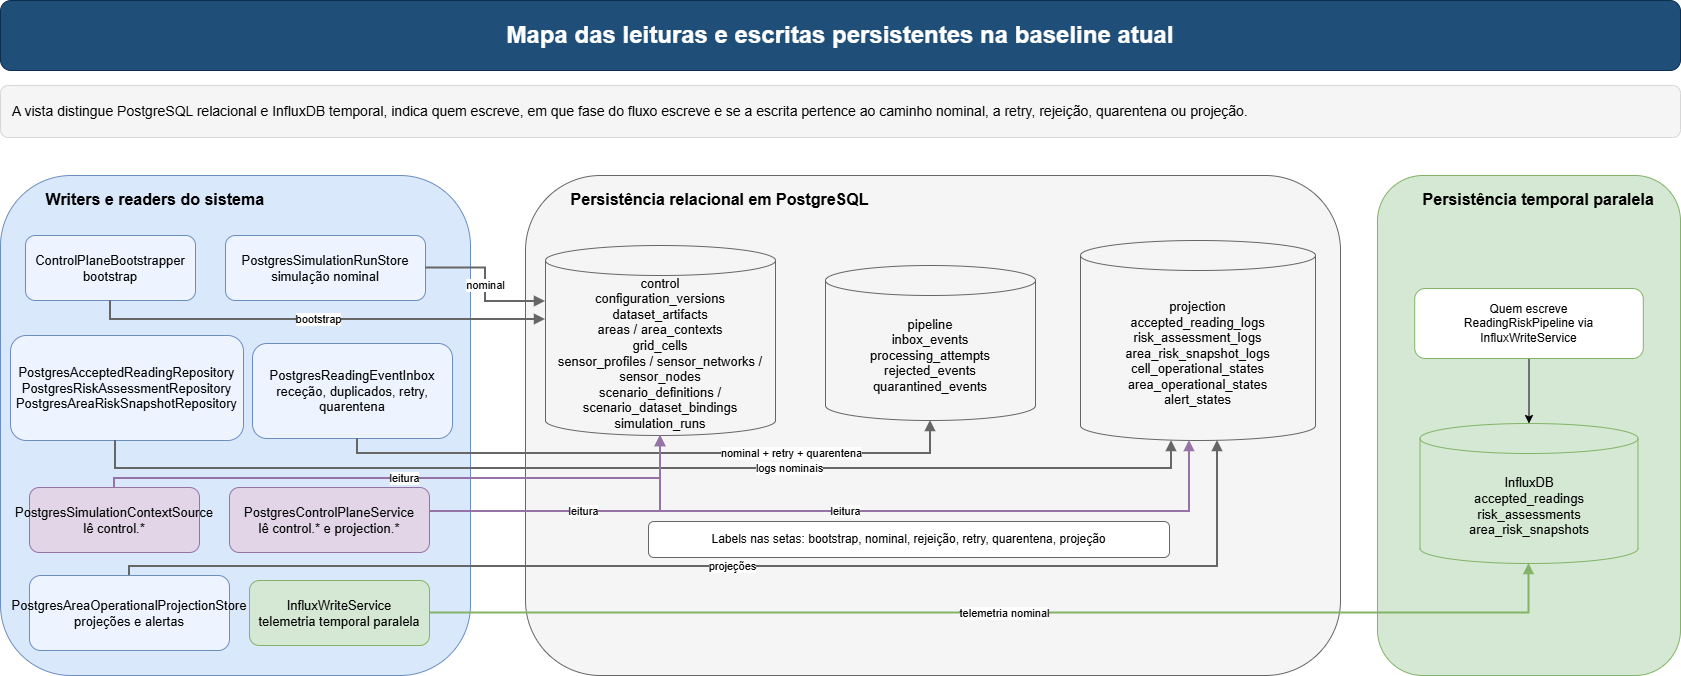

The diagram above was exported from draw.io. Its source (the exported page's mxGraphModel, read from the mxfile embedded in the PNG):
<mxGraphModel dx="1884" dy="819" grid="0" gridSize="10" guides="1" tooltips="1" connect="1" arrows="1" fold="1" page="0" pageScale="1" pageWidth="1800" pageHeight="1000" math="0" shadow="0">
  <root>
    <mxCell id="0" />
    <mxCell id="1" parent="0" />
    <mxCell id="2" parent="1" style="rounded=1;whiteSpace=wrap;html=1;fillColor=#1f4e78;strokeColor=#0b2e4f;fontColor=#ffffff;fontSize=24;fontStyle=1;" value="Mapa das leituras e escritas persistentes na baseline atual" vertex="1">
      <mxGeometry height="70" width="1680" x="60" y="50" as="geometry" />
    </mxCell>
    <mxCell id="3" parent="1" style="rounded=1;whiteSpace=wrap;html=1;fillColor=#f5f5f5;strokeColor=#d6d6d6;fontSize=14;align=left;spacingLeft=10;spacingRight=10;" value="A vista distingue PostgreSQL relacional e InfluxDB temporal, indica quem escreve, em que fase do fluxo escreve e se a escrita pertence ao caminho nominal, a retry, rejeição, quarentena ou projeção." vertex="1">
      <mxGeometry height="52" width="1680" x="60" y="135" as="geometry" />
    </mxCell>
    <mxCell id="10" parent="1" style="rounded=1;whiteSpace=wrap;html=1;fillColor=#dae8fc;strokeColor=#6c8ebf;fontStyle=1;fontSize=16;align=left;verticalAlign=top;spacingTop=8;spacingLeft=8;" value="&lt;span style=&quot;white-space: pre;&quot;&gt;&#09;&lt;/span&gt;Writers e readers do sistema" vertex="1">
      <mxGeometry height="500" width="470" x="60" y="225" as="geometry" />
    </mxCell>
    <mxCell id="11" parent="10" style="rounded=1;whiteSpace=wrap;html=1;fillColor=#edf4ff;strokeColor=#6c8ebf;fontSize=13;" value="ControlPlaneBootstrapper&#10;bootstrap" vertex="1">
      <mxGeometry height="65" width="170" x="25" y="60" as="geometry" />
    </mxCell>
    <mxCell id="12" parent="10" style="rounded=1;whiteSpace=wrap;html=1;fillColor=#edf4ff;strokeColor=#6c8ebf;fontSize=13;" value="PostgresSimulationRunStore&#10;simulação nominal" vertex="1">
      <mxGeometry height="65" width="200" x="225" y="60" as="geometry" />
    </mxCell>
    <mxCell id="13" parent="10" style="rounded=1;whiteSpace=wrap;html=1;fillColor=#edf4ff;strokeColor=#6c8ebf;fontSize=13;" value="PostgresReadingEventInbox&#10;receção, duplicados, retry, quarentena" vertex="1">
      <mxGeometry height="95" width="200" x="252" y="168" as="geometry" />
    </mxCell>
    <mxCell id="14" parent="10" style="rounded=1;whiteSpace=wrap;html=1;fillColor=#edf4ff;strokeColor=#6c8ebf;fontSize=13;" value="PostgresAcceptedReadingRepository&#10;PostgresRiskAssessmentRepository&#10;PostgresAreaRiskSnapshotRepository" vertex="1">
      <mxGeometry height="105" width="233" x="10" y="160" as="geometry" />
    </mxCell>
    <mxCell id="15" parent="10" style="rounded=1;whiteSpace=wrap;html=1;fillColor=#edf4ff;strokeColor=#6c8ebf;fontSize=13;" value="PostgresAreaOperationalProjectionStore&#10;projeções e alertas" vertex="1">
      <mxGeometry height="75" width="200" x="29" y="400" as="geometry" />
    </mxCell>
    <mxCell id="16" parent="10" style="rounded=1;whiteSpace=wrap;html=1;fillColor=#d5e8d4;strokeColor=#82b366;fontSize=13;" value="InfluxWriteService&#10;telemetria temporal paralela" vertex="1">
      <mxGeometry height="65" width="180" x="249" y="405" as="geometry" />
    </mxCell>
    <mxCell id="17" parent="10" style="rounded=1;whiteSpace=wrap;html=1;fillColor=#e1d5e7;strokeColor=#9673a6;fontSize=13;" value="PostgresSimulationContextSource&#10;lê control.*" vertex="1">
      <mxGeometry height="65" width="170" x="29" y="312" as="geometry" />
    </mxCell>
    <mxCell id="18" parent="10" style="rounded=1;whiteSpace=wrap;html=1;fillColor=#e1d5e7;strokeColor=#9673a6;fontSize=13;" value="PostgresControlPlaneService&#10;lê control.* e projection.*" vertex="1">
      <mxGeometry height="65" width="200" x="229" y="312" as="geometry" />
    </mxCell>
    <mxCell id="20" parent="1" style="rounded=1;whiteSpace=wrap;html=1;fillColor=#f5f5f5;strokeColor=#666666;fontStyle=1;fontSize=16;align=left;verticalAlign=top;spacingTop=8;spacingLeft=8;" value="&lt;span style=&quot;white-space: pre;&quot;&gt;&#09;&lt;/span&gt;Persistência relacional em PostgreSQL" vertex="1">
      <mxGeometry height="500" width="815" x="585" y="225" as="geometry" />
    </mxCell>
    <mxCell id="21" parent="20" style="shape=cylinder3;whiteSpace=wrap;html=1;boundedLbl=1;fillColor=#f5f5f5;strokeColor=#666666;fontSize=13;" value="control&#10;configuration_versions&#10;dataset_artifacts&#10;areas / area_contexts&#10;grid_cells&#10;sensor_profiles / sensor_networks / sensor_nodes&#10;scenario_definitions / scenario_dataset_bindings&#10;simulation_runs" vertex="1">
      <mxGeometry height="190" width="230" x="20" y="70" as="geometry" />
    </mxCell>
    <mxCell id="22" parent="20" style="shape=cylinder3;whiteSpace=wrap;html=1;boundedLbl=1;fillColor=#f5f5f5;strokeColor=#666666;fontSize=13;" value="pipeline&#10;inbox_events&#10;processing_attempts&#10;rejected_events&#10;quarantined_events" vertex="1">
      <mxGeometry height="155" width="210" x="300" y="90" as="geometry" />
    </mxCell>
    <mxCell id="23" parent="20" style="shape=cylinder3;whiteSpace=wrap;html=1;boundedLbl=1;fillColor=#f5f5f5;strokeColor=#666666;fontSize=13;" value="projection&#10;accepted_reading_logs&#10;risk_assessment_logs&#10;area_risk_snapshot_logs&#10;cell_operational_states&#10;area_operational_states&#10;alert_states" vertex="1">
      <mxGeometry height="200" width="235" x="555" y="65" as="geometry" />
    </mxCell>
    <mxCell id="24" parent="20" style="rounded=1;whiteSpace=wrap;html=1;fillColor=#ffffff;strokeColor=#666666;fontSize=12;" value="Labels nas setas: bootstrap, nominal, rejeição, retry, quarentena, projeção" vertex="1">
      <mxGeometry height="36" width="521" x="123" y="346" as="geometry" />
    </mxCell>
    <mxCell id="30" parent="1" style="rounded=1;whiteSpace=wrap;html=1;fillColor=#d5e8d4;strokeColor=#82b366;fontStyle=1;fontSize=16;align=left;verticalAlign=top;spacingTop=8;spacingLeft=8;" value="&lt;span style=&quot;white-space: pre;&quot;&gt;&#09;&lt;/span&gt;Persistência temporal paralela" vertex="1">
      <mxGeometry height="500" width="303" x="1437" y="225" as="geometry" />
    </mxCell>
    <mxCell id="31" parent="30" style="shape=cylinder3;whiteSpace=wrap;html=1;boundedLbl=1;fillColor=#d5e8d4;strokeColor=#82b366;fontSize=13;" value="InfluxDB&#10;accepted_readings&#10;risk_assessments&#10;area_risk_snapshots" vertex="1">
      <mxGeometry height="140" width="217.94736842105263" x="42.526315789473685" y="248" as="geometry" />
    </mxCell>
    <mxCell id="aFi7-LNBypfw0zDKPqxZ-48" edge="1" parent="30" source="32" style="edgeStyle=orthogonalEdgeStyle;rounded=0;orthogonalLoop=1;jettySize=auto;html=1;" target="31" value="">
      <mxGeometry relative="1" as="geometry" />
    </mxCell>
    <mxCell id="32" parent="30" style="rounded=1;whiteSpace=wrap;html=1;fillColor=#ffffff;strokeColor=#82b366;fontSize=12;" value="Quem escreve&#10;ReadingRiskPipeline via InfluxWriteService" vertex="1">
      <mxGeometry height="70" width="228.57894736842104" x="37.21052631578947" y="113" as="geometry" />
    </mxCell>
    <mxCell id="40" edge="1" parent="1" source="11" style="edgeStyle=orthogonalEdgeStyle;rounded=0;orthogonalLoop=1;jettySize=auto;html=1;endArrow=block;strokeColor=#666666;strokeWidth=2;" target="21" value="bootstrap">
      <mxGeometry relative="1" x="-0.0015" as="geometry">
        <mxPoint as="offset" />
        <Array as="points">
          <mxPoint x="170" y="369" />
        </Array>
      </mxGeometry>
    </mxCell>
    <mxCell id="41" edge="1" parent="1" source="12" style="edgeStyle=orthogonalEdgeStyle;rounded=0;orthogonalLoop=1;jettySize=auto;html=1;endArrow=block;strokeColor=#666666;strokeWidth=2;" target="21" value="nominal">
      <mxGeometry relative="1" as="geometry">
        <Array as="points">
          <mxPoint x="545" y="318" />
          <mxPoint x="545" y="351" />
        </Array>
      </mxGeometry>
    </mxCell>
    <mxCell id="42" edge="1" parent="1" source="13" style="edgeStyle=orthogonalEdgeStyle;rounded=0;orthogonalLoop=1;jettySize=auto;html=1;endArrow=block;strokeColor=#666666;strokeWidth=2;" target="22" value="nominal + retry + quarentena">
      <mxGeometry relative="1" x="0.4461" as="geometry">
        <mxPoint as="offset" />
        <Array as="points">
          <mxPoint x="417" y="503" />
          <mxPoint x="990" y="503" />
        </Array>
      </mxGeometry>
    </mxCell>
    <mxCell id="43" edge="1" parent="1" source="14" style="edgeStyle=orthogonalEdgeStyle;rounded=0;orthogonalLoop=1;jettySize=auto;html=1;endArrow=block;strokeColor=#666666;strokeWidth=2;" target="23" value="logs nominais">
      <mxGeometry relative="1" x="0.2626" as="geometry">
        <mxPoint as="offset" />
        <Array as="points">
          <mxPoint x="175" y="518" />
          <mxPoint x="1231" y="518" />
        </Array>
      </mxGeometry>
    </mxCell>
    <mxCell id="44" edge="1" parent="1" source="15" style="edgeStyle=orthogonalEdgeStyle;rounded=0;orthogonalLoop=1;jettySize=auto;html=1;endArrow=block;strokeColor=#666666;strokeWidth=2;" target="23" value="projeções">
      <mxGeometry relative="1" as="geometry">
        <Array as="points">
          <mxPoint x="189" y="616" />
          <mxPoint x="1277" y="616" />
        </Array>
      </mxGeometry>
    </mxCell>
    <mxCell id="45" edge="1" parent="1" source="16" style="edgeStyle=orthogonalEdgeStyle;rounded=0;orthogonalLoop=1;jettySize=auto;html=1;endArrow=block;strokeColor=#82b366;strokeWidth=2;" target="31" value="telemetria nominal">
      <mxGeometry relative="1" as="geometry" />
    </mxCell>
    <mxCell id="46" edge="1" parent="1" source="17" style="edgeStyle=orthogonalEdgeStyle;rounded=0;orthogonalLoop=1;jettySize=auto;html=1;endArrow=block;strokeColor=#9673a6;strokeWidth=2;" target="21" value="leitura">
      <mxGeometry relative="1" as="geometry">
        <Array as="points">
          <mxPoint x="174" y="528" />
          <mxPoint x="720" y="528" />
        </Array>
      </mxGeometry>
    </mxCell>
    <mxCell id="48" edge="1" parent="1" source="18" style="edgeStyle=orthogonalEdgeStyle;rounded=0;orthogonalLoop=1;jettySize=auto;html=1;endArrow=block;strokeColor=#9673a6;strokeWidth=2;" target="23" value="leitura">
      <mxGeometry relative="1" as="geometry">
        <Array as="points">
          <mxPoint x="1249" y="561" />
        </Array>
      </mxGeometry>
    </mxCell>
    <mxCell id="47" edge="1" parent="1" source="18" style="edgeStyle=orthogonalEdgeStyle;rounded=0;orthogonalLoop=1;jettySize=auto;html=1;endArrow=block;strokeColor=#9673a6;strokeWidth=2;" target="21" value="leitura">
      <mxGeometry relative="1" as="geometry">
        <Array as="points">
          <mxPoint x="720" y="561" />
        </Array>
      </mxGeometry>
    </mxCell>
  </root>
</mxGraphModel>